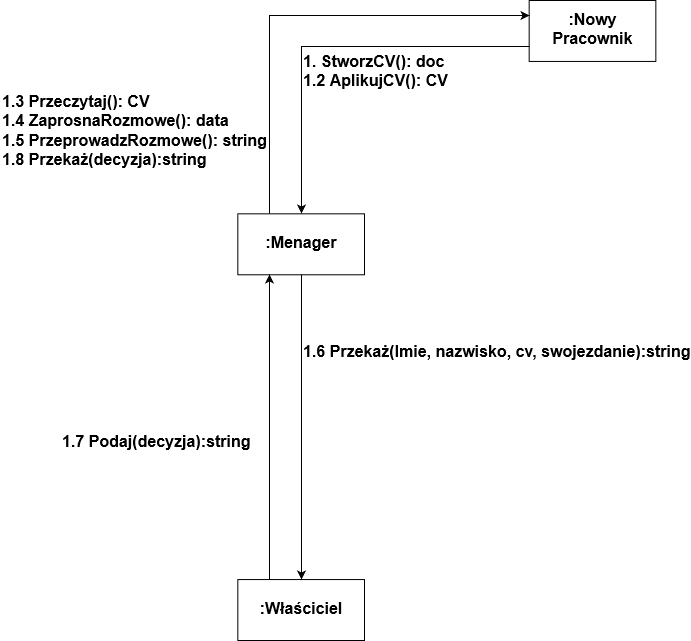

The diagram above was exported from draw.io. Its source (the exported page's mxGraphModel, read from the mxfile embedded in the PNG):
<mxGraphModel dx="3082" dy="740" grid="1" gridSize="10" guides="1" tooltips="1" connect="1" arrows="1" fold="1" page="1" pageScale="1" pageWidth="826" pageHeight="1169" math="0" shadow="0">
  <root>
    <mxCell id="0" />
    <mxCell id="1" parent="0" />
    <mxCell id="58a96a39e21784d-2" value=":Nowy Pracownik&lt;br&gt;" style="whiteSpace=wrap;html=1;fontSize=16;fontStyle=1" vertex="1" parent="1">
      <mxGeometry x="-961.3333333333334" y="29" width="126.66666666666666" height="60.95238095238095" as="geometry" />
    </mxCell>
    <mxCell id="58a96a39e21784d-3" value=":Menager" style="whiteSpace=wrap;html=1;fontSize=16;fontStyle=1" vertex="1" parent="1">
      <mxGeometry x="-1252.6666666666667" y="242.33333333333331" width="126.66666666666666" height="60.95238095238095" as="geometry" />
    </mxCell>
    <mxCell id="58a96a39e21784d-4" value=":Właściciel" style="whiteSpace=wrap;html=1;fontSize=16;fontStyle=1" vertex="1" parent="1">
      <mxGeometry x="-1252.6666666666667" y="608.047619047619" width="126.66666666666666" height="60.95238095238095" as="geometry" />
    </mxCell>
    <mxCell id="58a96a39e21784d-5" value="" style="edgeStyle=orthogonalEdgeStyle;rounded=0;html=1;exitX=0;exitY=0.75;entryX=0.5;entryY=0;jettySize=auto;orthogonalLoop=1;fontSize=16;fontStyle=1" edge="1" parent="1" source="58a96a39e21784d-2" target="58a96a39e21784d-3">
      <mxGeometry relative="1" as="geometry">
        <Array as="points">
          <mxPoint x="-1189" y="75" />
        </Array>
      </mxGeometry>
    </mxCell>
    <mxCell id="58a96a39e21784d-6" value="" style="edgeStyle=orthogonalEdgeStyle;rounded=0;html=1;exitX=0.25;exitY=0;entryX=0;entryY=0.25;jettySize=auto;orthogonalLoop=1;fontSize=16;fontStyle=1" edge="1" parent="1" source="58a96a39e21784d-3" target="58a96a39e21784d-2">
      <mxGeometry relative="1" as="geometry">
        <Array as="points">
          <mxPoint x="-1221" y="44" />
        </Array>
      </mxGeometry>
    </mxCell>
    <mxCell id="58a96a39e21784d-7" value="1. StworzCV(): doc&lt;br&gt;1.2 AplikujCV(): CV&lt;br&gt;&lt;br&gt;" style="text;html=1;resizable=0;points=[];autosize=1;align=left;verticalAlign=top;spacingTop=-4;fontSize=16;fontStyle=1" vertex="1" parent="1">
      <mxGeometry x="-1189.3333333333335" y="79.9047619047619" width="150" height="60" as="geometry" />
    </mxCell>
    <mxCell id="58a96a39e21784d-8" value="1.3 Przeczytaj(): CV&lt;br&gt;1.4 ZaprosnaRozmowe(): data&lt;br&gt;1.5 PrzeprowadzRozmowe(): string&lt;br&gt;1.8 Przekaż(decyzja):string&lt;br&gt;" style="text;html=1;resizable=0;points=[];autosize=1;align=left;verticalAlign=top;spacingTop=-4;fontSize=16;fontStyle=1" vertex="1" parent="1">
      <mxGeometry x="-1490" y="120.23809523809524" width="270" height="80" as="geometry" />
    </mxCell>
    <mxCell id="58a96a39e21784d-9" value="" style="edgeStyle=orthogonalEdgeStyle;rounded=0;html=1;entryX=0.5;entryY=0;jettySize=auto;orthogonalLoop=1;exitX=0.5;exitY=1;fontSize=16;fontStyle=1" edge="1" parent="1" source="58a96a39e21784d-3" target="58a96a39e21784d-4">
      <mxGeometry relative="1" as="geometry">
        <mxPoint x="-1113.3333333333335" y="303.2857142857143" as="sourcePoint" />
        <Array as="points">
          <mxPoint x="-1189" y="520" />
          <mxPoint x="-1189" y="520" />
        </Array>
      </mxGeometry>
    </mxCell>
    <mxCell id="58a96a39e21784d-12" value="1.6 Przekaż(Imie, nazwisko, cv, swojezdanie):string&lt;br&gt;" style="text;html=1;resizable=0;points=[];autosize=1;align=left;verticalAlign=top;spacingTop=-4;fontSize=16;fontStyle=1" vertex="1" parent="1">
      <mxGeometry x="-1188.6666666666667" y="370.3333333333333" width="380" height="20" as="geometry" />
    </mxCell>
    <mxCell id="58a96a39e21784d-13" value="" style="edgeStyle=orthogonalEdgeStyle;rounded=0;html=1;exitX=0.25;exitY=0;entryX=0.25;entryY=1;jettySize=auto;orthogonalLoop=1;fontSize=16;fontStyle=1" edge="1" parent="1" source="58a96a39e21784d-4" target="58a96a39e21784d-3">
      <mxGeometry relative="1" as="geometry">
        <Array as="points" />
      </mxGeometry>
    </mxCell>
    <mxCell id="58a96a39e21784d-14" value="1.7 Podaj(decyzja):string&lt;br&gt;" style="text;html=1;resizable=0;points=[];autosize=1;align=left;verticalAlign=top;spacingTop=-4;fontSize=16;fontStyle=1" vertex="1" parent="1">
      <mxGeometry x="-1429.6666666666667" y="460.2857142857143" width="190" height="20" as="geometry" />
    </mxCell>
  </root>
</mxGraphModel>